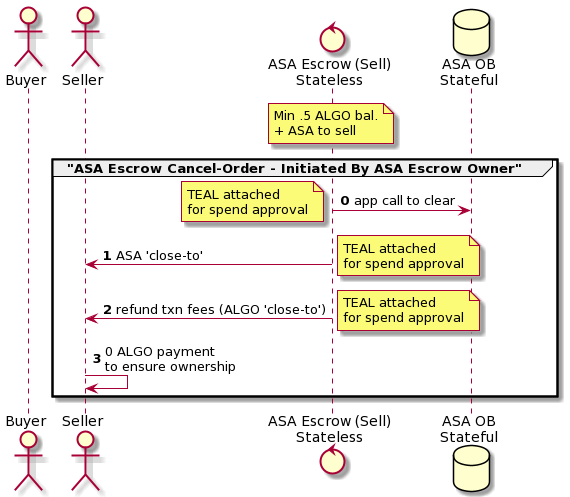

The diagram above was rendered by PlantUML. Its source (embedded in the PNG):
@startuml
actor Buyer
actor Seller
control "ASA Escrow (Sell)\nStateless" as ASAEscrow
database "ASA OB\nStateful" as ASAOB
note over ASAEscrow: Min .5 ALGO bal.\n+ ASA to sell

group "ASA Escrow Cancel-Order - Initiated By ASA Escrow Owner"
autonumber 0
ASAEscrow -> ASAOB: app call to clear
note left: TEAL attached\nfor spend approval
ASAEscrow -> Seller: ASA 'close-to'
note right: TEAL attached\nfor spend approval
ASAEscrow -> Seller: refund txn fees (ALGO 'close-to')
note right: TEAL attached\nfor spend approval
Seller -> Seller: 0 ALGO payment\nto ensure ownership
end
@enduml